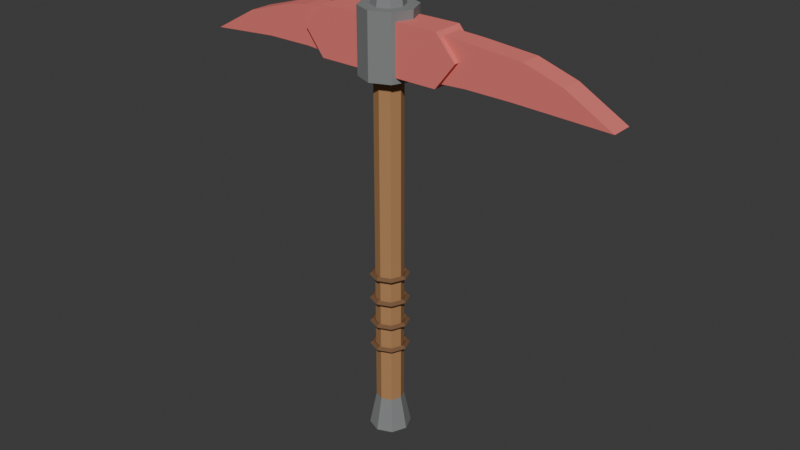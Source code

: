 # Source: t5_pickaxe.blend  (saved by Blender 5.1.30; exported with 4.5.12 LTS)
import bpy
from mathutils import Matrix  # noqa: F401  (used for matrix-valued properties, if any)

bpy.ops.wm.read_factory_settings(use_empty=True)
scene = bpy.context.scene
scene.name = 'Scene'

# ---- materials (node trees are filled in below, after node groups)
mat_t5_pickaxe_wood = bpy.data.materials.new('T5_Pickaxe_Wood')
mat_t5_pickaxe_wood.diffuse_color = (0.43, 0.22, 0.09, 1.0)
mat_t5_pickaxe_darkmetal = bpy.data.materials.new('T5_Pickaxe_DarkMetal')
mat_t5_pickaxe_darkmetal.diffuse_color = (0.22, 0.23, 0.23, 1.0)
mat_t5_pickaxe_leatherwrap = bpy.data.materials.new('T5_Pickaxe_LeatherWrap')
mat_t5_pickaxe_leatherwrap.diffuse_color = (0.18, 0.09, 0.04, 1.0)
mat_t5_pickaxe_hardened_head = bpy.data.materials.new('T5_Pickaxe_Hardened_Head')
mat_t5_pickaxe_hardened_head.diffuse_color = (0.78, 0.18, 0.16, 1.0)

# ---- material node trees
mat_t5_pickaxe_wood.use_nodes = True; mat_t5_pickaxe_wood.node_tree.nodes.clear()
_N = mat_t5_pickaxe_wood.node_tree.nodes; _L = mat_t5_pickaxe_wood.node_tree.links
n0 = _N.new('ShaderNodeBsdfPrincipled'); n0.name = 'Principled BSDF'; n0.location = (-200, 100)
n0.inputs[0].default_value = (0.43, 0.22, 0.09, 1.0)
n0.inputs[2].default_value = 0.88
n1 = _N.new('ShaderNodeOutputMaterial'); n1.name = 'Material Output'; n1.location = (200, 100)
_L.new(n0.outputs[0], n1.inputs[0])
n1.is_active_output = True
mat_t5_pickaxe_darkmetal.use_nodes = True; mat_t5_pickaxe_darkmetal.node_tree.nodes.clear()
_N = mat_t5_pickaxe_darkmetal.node_tree.nodes; _L = mat_t5_pickaxe_darkmetal.node_tree.links
n0 = _N.new('ShaderNodeBsdfPrincipled'); n0.name = 'Principled BSDF'; n0.location = (-200, 100)
n0.inputs[0].default_value = (0.22, 0.23, 0.23, 1.0)
n0.inputs[2].default_value = 0.88
n1 = _N.new('ShaderNodeOutputMaterial'); n1.name = 'Material Output'; n1.location = (200, 100)
_L.new(n0.outputs[0], n1.inputs[0])
n1.is_active_output = True
mat_t5_pickaxe_leatherwrap.use_nodes = True; mat_t5_pickaxe_leatherwrap.node_tree.nodes.clear()
_N = mat_t5_pickaxe_leatherwrap.node_tree.nodes; _L = mat_t5_pickaxe_leatherwrap.node_tree.links
n0 = _N.new('ShaderNodeBsdfPrincipled'); n0.name = 'Principled BSDF'; n0.location = (-200, 100)
n0.inputs[0].default_value = (0.18, 0.09, 0.04, 1.0)
n0.inputs[2].default_value = 0.88
n1 = _N.new('ShaderNodeOutputMaterial'); n1.name = 'Material Output'; n1.location = (200, 100)
_L.new(n0.outputs[0], n1.inputs[0])
n1.is_active_output = True
mat_t5_pickaxe_hardened_head.use_nodes = True; mat_t5_pickaxe_hardened_head.node_tree.nodes.clear()
_N = mat_t5_pickaxe_hardened_head.node_tree.nodes; _L = mat_t5_pickaxe_hardened_head.node_tree.links
n0 = _N.new('ShaderNodeBsdfPrincipled'); n0.name = 'Principled BSDF'; n0.location = (-200, 100)
n0.inputs[0].default_value = (0.78, 0.18, 0.16, 1.0)
n0.inputs[2].default_value = 0.88
n1 = _N.new('ShaderNodeOutputMaterial'); n1.name = 'Material Output'; n1.location = (200, 100)
_L.new(n0.outputs[0], n1.inputs[0])
n1.is_active_output = True

# ---- world
world_world = bpy.data.worlds.new('World'); scene.world = world_world
world_world.use_nodes = True; world_world.node_tree.nodes.clear()
_N = world_world.node_tree.nodes; _L = world_world.node_tree.links
n0 = _N.new('ShaderNodeOutputWorld'); n0.name = 'World Output'; n0.location = (200, 100)
n1 = _N.new('ShaderNodeBackground'); n1.name = 'Background'; n1.location = (-200, 100)
n1.inputs[0].default_value = (0.05088, 0.05088, 0.05088, 1.0)
_L.new(n1.outputs[0], n0.inputs[0])
n0.is_active_output = True
world_world.color = (0.05088, 0.05088, 0.05088)
world_world.sun_shadow_jitter_overblur = 0.0

# ---- meshes
me_woodhandle_mesh = bpy.data.meshes.new('WoodHandle_Mesh')
me_woodhandle_mesh.from_pydata([(0.0, 0.048, -0.67), (0.0, 0.048, 0.67), (0.03394, 0.03394, -0.67), (0.03394, 0.03394, 0.67), (0.048, 0.0, -0.67), (0.048, 0.0, 0.67), (0.03394, -0.03394, -0.67), (0.03394, -0.03394, 0.67), (0.0, -0.048, -0.67), (0.0, -0.048, 0.67), (-0.03394, -0.03394, -0.67), (-0.03394, -0.03394, 0.67), (-0.048, 0.0, -0.67), (-0.048, 0.0, 0.67), (-0.03394, 0.03394, -0.67), (-0.03394, 0.03394, 0.67)], [], [(0, 1, 3, 2), (2, 3, 5, 4), (4, 5, 7, 6), (6, 7, 9, 8), (8, 9, 11, 10), (10, 11, 13, 12), (3, 1, 15, 13, 11, 9, 7, 5), (12, 13, 15, 14), (14, 15, 1, 0), (0, 2, 4, 6, 8, 10, 12, 14)])
_uv = me_woodhandle_mesh.uv_layers.new(name='UVMap')
_uv.uv.foreach_set('vector', [1.0, 0.5, 1.0, 1.0, 0.875, 1.0, 0.875, 0.5, 0.875, 0.5, 0.875, 1.0, 0.75, 1.0, 0.75, 0.5, 0.75, 0.5, 0.75, 1.0, 0.625, 1.0, 0.625, 0.5, 0.625, 0.5, 0.625, 1.0, 0.5, 1.0, 0.5, 0.5, 0.5, 0.5, 0.5, 1.0, 0.375, 1.0, 0.375, 0.5, 0.375, 0.5, 0.375, 1.0, 0.25, 1.0, 0.25, 0.5, 0.4197, 0.4197, 0.25, 0.49, 0.08029, 0.4197, 0.01, 0.25, 0.08029, 0.08029, 0.25, 0.01, 0.4197, 0.08029, 0.49, 0.25, 0.25, 0.5, 0.25, 1.0, 0.125, 1.0, 0.125, 0.5, 0.125, 0.5, 0.125, 1.0, 0.0, 1.0, 0.0, 0.5, 0.75, 0.49, 0.9197, 0.4197, 0.99, 0.25, 0.9197, 0.08029, 0.75, 0.01, 0.5803, 0.08029, 0.51, 0.25, 0.5803, 0.4197])
me_woodhandle_mesh.materials.append(mat_t5_pickaxe_wood)
me_woodhandle_mesh.update()
me_headsocket_mesh = bpy.data.meshes.new('HeadSocket_Mesh')
me_headsocket_mesh.from_pydata([(0.0, 0.095, -0.11), (0.0, 0.095, 0.11), (0.06718, 0.06718, -0.11), (0.06718, 0.06718, 0.11), (0.095, 0.0, -0.11), (0.095, 0.0, 0.11), (0.06718, -0.06718, -0.11), (0.06718, -0.06718, 0.11), (0.0, -0.095, -0.11), (0.0, -0.095, 0.11), (-0.06718, -0.06718, -0.11), (-0.06718, -0.06718, 0.11), (-0.095, 0.0, -0.11), (-0.095, 0.0, 0.11), (-0.06718, 0.06718, -0.11), (-0.06718, 0.06718, 0.11)], [], [(0, 1, 3, 2), (2, 3, 5, 4), (4, 5, 7, 6), (6, 7, 9, 8), (8, 9, 11, 10), (10, 11, 13, 12), (3, 1, 15, 13, 11, 9, 7, 5), (12, 13, 15, 14), (14, 15, 1, 0), (0, 2, 4, 6, 8, 10, 12, 14)])
_uv = me_headsocket_mesh.uv_layers.new(name='UVMap')
_uv.uv.foreach_set('vector', [1.0, 0.5, 1.0, 1.0, 0.875, 1.0, 0.875, 0.5, 0.875, 0.5, 0.875, 1.0, 0.75, 1.0, 0.75, 0.5, 0.75, 0.5, 0.75, 1.0, 0.625, 1.0, 0.625, 0.5, 0.625, 0.5, 0.625, 1.0, 0.5, 1.0, 0.5, 0.5, 0.5, 0.5, 0.5, 1.0, 0.375, 1.0, 0.375, 0.5, 0.375, 0.5, 0.375, 1.0, 0.25, 1.0, 0.25, 0.5, 0.4197, 0.4197, 0.25, 0.49, 0.08029, 0.4197, 0.01, 0.25, 0.08029, 0.08029, 0.25, 0.01, 0.4197, 0.08029, 0.49, 0.25, 0.25, 0.5, 0.25, 1.0, 0.125, 1.0, 0.125, 0.5, 0.125, 0.5, 0.125, 1.0, 0.0, 1.0, 0.0, 0.5, 0.75, 0.49, 0.9197, 0.4197, 0.99, 0.25, 0.9197, 0.08029, 0.75, 0.01, 0.5803, 0.08029, 0.51, 0.25, 0.5803, 0.4197])
me_headsocket_mesh.materials.append(mat_t5_pickaxe_darkmetal)
me_headsocket_mesh.update()
me_bottompommel_mesh = bpy.data.meshes.new('BottomPommel_Mesh')
me_bottompommel_mesh.from_pydata([(0.0, 0.072, -0.06), (0.0, 0.048, 0.06), (0.05091, 0.05091, -0.06), (0.03394, 0.03394, 0.06), (0.072, 0.0, -0.06), (0.048, 0.0, 0.06), (0.05091, -0.05091, -0.06), (0.03394, -0.03394, 0.06), (0.0, -0.072, -0.06), (0.0, -0.048, 0.06), (-0.05091, -0.05091, -0.06), (-0.03394, -0.03394, 0.06), (-0.072, 0.0, -0.06), (-0.048, 0.0, 0.06), (-0.05091, 0.05091, -0.06), (-0.03394, 0.03394, 0.06)], [], [(0, 1, 3, 2), (2, 3, 5, 4), (4, 5, 7, 6), (6, 7, 9, 8), (8, 9, 11, 10), (10, 11, 13, 12), (3, 1, 15, 13, 11, 9, 7, 5), (12, 13, 15, 14), (14, 15, 1, 0), (0, 2, 4, 6, 8, 10, 12, 14)])
_uv = me_bottompommel_mesh.uv_layers.new(name='UVMap')
_uv.uv.foreach_set('vector', [1.0, 0.5, 1.0, 1.0, 0.875, 1.0, 0.875, 0.5, 0.875, 0.5, 0.875, 1.0, 0.75, 1.0, 0.75, 0.5, 0.75, 0.5, 0.75, 1.0, 0.625, 1.0, 0.625, 0.5, 0.625, 0.5, 0.625, 1.0, 0.5, 1.0, 0.5, 0.5, 0.5, 0.5, 0.5, 1.0, 0.375, 1.0, 0.375, 0.5, 0.375, 0.5, 0.375, 1.0, 0.25, 1.0, 0.25, 0.5, 0.4197, 0.4197, 0.25, 0.49, 0.08029, 0.4197, 0.01, 0.25, 0.08029, 0.08029, 0.25, 0.01, 0.4197, 0.08029, 0.49, 0.25, 0.25, 0.5, 0.25, 1.0, 0.125, 1.0, 0.125, 0.5, 0.125, 0.5, 0.125, 1.0, 0.0, 1.0, 0.0, 0.5, 0.75, 0.49, 0.9197, 0.4197, 0.99, 0.25, 0.9197, 0.08029, 0.75, 0.01, 0.5803, 0.08029, 0.51, 0.25, 0.5803, 0.4197])
me_bottompommel_mesh.materials.append(mat_t5_pickaxe_darkmetal)
me_bottompommel_mesh.update()
me_topcap_mesh = bpy.data.meshes.new('TopCap_Mesh')
me_topcap_mesh.from_pydata([(0.0, 0.058, -0.045), (0.0, 0.045, 0.045), (0.04101, 0.04101, -0.045), (0.03182, 0.03182, 0.045), (0.058, 0.0, -0.045), (0.045, 0.0, 0.045), (0.04101, -0.04101, -0.045), (0.03182, -0.03182, 0.045), (0.0, -0.058, -0.045), (0.0, -0.045, 0.045), (-0.04101, -0.04101, -0.045), (-0.03182, -0.03182, 0.045), (-0.058, 0.0, -0.045), (-0.045, 0.0, 0.045), (-0.04101, 0.04101, -0.045), (-0.03182, 0.03182, 0.045)], [], [(0, 1, 3, 2), (2, 3, 5, 4), (4, 5, 7, 6), (6, 7, 9, 8), (8, 9, 11, 10), (10, 11, 13, 12), (3, 1, 15, 13, 11, 9, 7, 5), (12, 13, 15, 14), (14, 15, 1, 0), (0, 2, 4, 6, 8, 10, 12, 14)])
_uv = me_topcap_mesh.uv_layers.new(name='UVMap')
_uv.uv.foreach_set('vector', [1.0, 0.5, 1.0, 1.0, 0.875, 1.0, 0.875, 0.5, 0.875, 0.5, 0.875, 1.0, 0.75, 1.0, 0.75, 0.5, 0.75, 0.5, 0.75, 1.0, 0.625, 1.0, 0.625, 0.5, 0.625, 0.5, 0.625, 1.0, 0.5, 1.0, 0.5, 0.5, 0.5, 0.5, 0.5, 1.0, 0.375, 1.0, 0.375, 0.5, 0.375, 0.5, 0.375, 1.0, 0.25, 1.0, 0.25, 0.5, 0.4197, 0.4197, 0.25, 0.49, 0.08029, 0.4197, 0.01, 0.25, 0.08029, 0.08029, 0.25, 0.01, 0.4197, 0.08029, 0.49, 0.25, 0.25, 0.5, 0.25, 1.0, 0.125, 1.0, 0.125, 0.5, 0.125, 0.5, 0.125, 1.0, 0.0, 1.0, 0.0, 0.5, 0.75, 0.49, 0.9197, 0.4197, 0.99, 0.25, 0.9197, 0.08029, 0.75, 0.01, 0.5803, 0.08029, 0.51, 0.25, 0.5803, 0.4197])
me_topcap_mesh.materials.append(mat_t5_pickaxe_darkmetal)
me_topcap_mesh.update()
me_leatherwrap1_mesh = bpy.data.meshes.new('LeatherWrap1_Mesh')
me_leatherwrap1_mesh.from_pydata([(0.068, 0.0, 0.0), (0.058, 0.0, 0.01), (0.048, 0.0, 1.225e-18), (0.058, 0.0, -0.01), (0.04808, 0.04808, 0.0), (0.04101, 0.04101, 0.01), (0.03394, 0.03394, 1.225e-18), (0.04101, 0.04101, -0.01), (5.134e-09, 0.068, 0.0), (4.379e-09, 0.058, 0.01), (3.624e-09, 0.048, 1.225e-18), (4.379e-09, 0.058, -0.01), (-0.04808, 0.04808, 0.0), (-0.04101, 0.04101, 0.01), (-0.03394, 0.03394, 1.225e-18), (-0.04101, 0.04101, -0.01), (-0.068, 5.945e-09, 0.0), (-0.058, 5.071e-09, 0.01), (-0.048, 4.196e-09, 1.225e-18), (-0.058, 5.071e-09, -0.01), (-0.04808, -0.04808, 0.0), (-0.04101, -0.04101, 0.01), (-0.03394, -0.03394, 1.225e-18), (-0.04101, -0.04101, -0.01), (5.134e-09, -0.068, 0.0), (4.379e-09, -0.058, 0.01), (3.624e-09, -0.048, 1.225e-18), (4.379e-09, -0.058, -0.01), (0.04808, -0.04808, 0.0), (0.04101, -0.04101, 0.01), (0.03394, -0.03394, 1.225e-18), (0.04101, -0.04101, -0.01)], [], [(0, 4, 5, 1), (1, 5, 6, 2), (2, 6, 7, 3), (3, 7, 4, 0), (4, 8, 9, 5), (5, 9, 10, 6), (6, 10, 11, 7), (7, 11, 8, 4), (8, 12, 13, 9), (9, 13, 14, 10), (10, 14, 15, 11), (11, 15, 12, 8), (12, 16, 17, 13), (13, 17, 18, 14), (14, 18, 19, 15), (15, 19, 16, 12), (16, 20, 21, 17), (17, 21, 22, 18), (18, 22, 23, 19), (19, 23, 20, 16), (20, 24, 25, 21), (21, 25, 26, 22), (22, 26, 27, 23), (23, 27, 24, 20), (24, 28, 29, 25), (25, 29, 30, 26), (26, 30, 31, 27), (27, 31, 28, 24), (28, 0, 1, 29), (29, 1, 2, 30), (30, 2, 3, 31), (31, 3, 0, 28)])
_uv = me_leatherwrap1_mesh.uv_layers.new(name='UVMap')
_uv.uv.foreach_set('vector', [0.5, 0.5, 0.625, 0.5, 0.625, 0.75, 0.5, 0.75, 0.5, 0.75, 0.625, 0.75, 0.625, 1.0, 0.5, 1.0, 0.5, 0.0, 0.625, 0.0, 0.625, 0.25, 0.5, 0.25, 0.5, 0.25, 0.625, 0.25, 0.625, 0.5, 0.5, 0.5, 0.625, 0.5, 0.75, 0.5, 0.75, 0.75, 0.625, 0.75, 0.625, 0.75, 0.75, 0.75, 0.75, 1.0, 0.625, 1.0, 0.625, 0.0, 0.75, 0.0, 0.75, 0.25, 0.625, 0.25, 0.625, 0.25, 0.75, 0.25, 0.75, 0.5, 0.625, 0.5, 0.75, 0.5, 0.875, 0.5, 0.875, 0.75, 0.75, 0.75, 0.75, 0.75, 0.875, 0.75, 0.875, 1.0, 0.75, 1.0, 0.75, 0.0, 0.875, 0.0, 0.875, 0.25, 0.75, 0.25, 0.75, 0.25, 0.875, 0.25, 0.875, 0.5, 0.75, 0.5, 0.875, 0.5, 1.0, 0.5, 1.0, 0.75, 0.875, 0.75, 0.875, 0.75, 1.0, 0.75, 1.0, 1.0, 0.875, 1.0, 0.875, 0.0, 1.0, 0.0, 1.0, 0.25, 0.875, 0.25, 0.875, 0.25, 1.0, 0.25, 1.0, 0.5, 0.875, 0.5, 0.0, 0.5, 0.125, 0.5, 0.125, 0.75, 0.0, 0.75, 0.0, 0.75, 0.125, 0.75, 0.125, 1.0, 0.0, 1.0, 0.0, 0.0, 0.125, 0.0, 0.125, 0.25, 0.0, 0.25, 0.0, 0.25, 0.125, 0.25, 0.125, 0.5, 0.0, 0.5, 0.125, 0.5, 0.25, 0.5, 0.25, 0.75, 0.125, 0.75, 0.125, 0.75, 0.25, 0.75, 0.25, 1.0, 0.125, 1.0, 0.125, 0.0, 0.25, 0.0, 0.25, 0.25, 0.125, 0.25, 0.125, 0.25, 0.25, 0.25, 0.25, 0.5, 0.125, 0.5, 0.25, 0.5, 0.375, 0.5, 0.375, 0.75, 0.25, 0.75, 0.25, 0.75, 0.375, 0.75, 0.375, 1.0, 0.25, 1.0, 0.25, 0.0, 0.375, 0.0, 0.375, 0.25, 0.25, 0.25, 0.25, 0.25, 0.375, 0.25, 0.375, 0.5, 0.25, 0.5, 0.375, 0.5, 0.5, 0.5, 0.5, 0.75, 0.375, 0.75, 0.375, 0.75, 0.5, 0.75, 0.5, 1.0, 0.375, 1.0, 0.375, 0.0, 0.5, 0.0, 0.5, 0.25, 0.375, 0.25, 0.375, 0.25, 0.5, 0.25, 0.5, 0.5, 0.375, 0.5])
me_leatherwrap1_mesh.materials.append(mat_t5_pickaxe_leatherwrap)
me_leatherwrap1_mesh.update()
me_leatherwrap2_mesh = bpy.data.meshes.new('LeatherWrap2_Mesh')
me_leatherwrap2_mesh.from_pydata([(0.068, 0.0, 0.0), (0.058, 0.0, 0.01), (0.048, 0.0, 1.225e-18), (0.058, 0.0, -0.01), (0.04808, 0.04808, 0.0), (0.04101, 0.04101, 0.01), (0.03394, 0.03394, 1.225e-18), (0.04101, 0.04101, -0.01), (5.134e-09, 0.068, 0.0), (4.379e-09, 0.058, 0.01), (3.624e-09, 0.048, 1.225e-18), (4.379e-09, 0.058, -0.01), (-0.04808, 0.04808, 0.0), (-0.04101, 0.04101, 0.01), (-0.03394, 0.03394, 1.225e-18), (-0.04101, 0.04101, -0.01), (-0.068, 5.945e-09, 0.0), (-0.058, 5.071e-09, 0.01), (-0.048, 4.196e-09, 1.225e-18), (-0.058, 5.071e-09, -0.01), (-0.04808, -0.04808, 0.0), (-0.04101, -0.04101, 0.01), (-0.03394, -0.03394, 1.225e-18), (-0.04101, -0.04101, -0.01), (5.134e-09, -0.068, 0.0), (4.379e-09, -0.058, 0.01), (3.624e-09, -0.048, 1.225e-18), (4.379e-09, -0.058, -0.01), (0.04808, -0.04808, 0.0), (0.04101, -0.04101, 0.01), (0.03394, -0.03394, 1.225e-18), (0.04101, -0.04101, -0.01)], [], [(0, 4, 5, 1), (1, 5, 6, 2), (2, 6, 7, 3), (3, 7, 4, 0), (4, 8, 9, 5), (5, 9, 10, 6), (6, 10, 11, 7), (7, 11, 8, 4), (8, 12, 13, 9), (9, 13, 14, 10), (10, 14, 15, 11), (11, 15, 12, 8), (12, 16, 17, 13), (13, 17, 18, 14), (14, 18, 19, 15), (15, 19, 16, 12), (16, 20, 21, 17), (17, 21, 22, 18), (18, 22, 23, 19), (19, 23, 20, 16), (20, 24, 25, 21), (21, 25, 26, 22), (22, 26, 27, 23), (23, 27, 24, 20), (24, 28, 29, 25), (25, 29, 30, 26), (26, 30, 31, 27), (27, 31, 28, 24), (28, 0, 1, 29), (29, 1, 2, 30), (30, 2, 3, 31), (31, 3, 0, 28)])
_uv = me_leatherwrap2_mesh.uv_layers.new(name='UVMap')
_uv.uv.foreach_set('vector', [0.5, 0.5, 0.625, 0.5, 0.625, 0.75, 0.5, 0.75, 0.5, 0.75, 0.625, 0.75, 0.625, 1.0, 0.5, 1.0, 0.5, 0.0, 0.625, 0.0, 0.625, 0.25, 0.5, 0.25, 0.5, 0.25, 0.625, 0.25, 0.625, 0.5, 0.5, 0.5, 0.625, 0.5, 0.75, 0.5, 0.75, 0.75, 0.625, 0.75, 0.625, 0.75, 0.75, 0.75, 0.75, 1.0, 0.625, 1.0, 0.625, 0.0, 0.75, 0.0, 0.75, 0.25, 0.625, 0.25, 0.625, 0.25, 0.75, 0.25, 0.75, 0.5, 0.625, 0.5, 0.75, 0.5, 0.875, 0.5, 0.875, 0.75, 0.75, 0.75, 0.75, 0.75, 0.875, 0.75, 0.875, 1.0, 0.75, 1.0, 0.75, 0.0, 0.875, 0.0, 0.875, 0.25, 0.75, 0.25, 0.75, 0.25, 0.875, 0.25, 0.875, 0.5, 0.75, 0.5, 0.875, 0.5, 1.0, 0.5, 1.0, 0.75, 0.875, 0.75, 0.875, 0.75, 1.0, 0.75, 1.0, 1.0, 0.875, 1.0, 0.875, 0.0, 1.0, 0.0, 1.0, 0.25, 0.875, 0.25, 0.875, 0.25, 1.0, 0.25, 1.0, 0.5, 0.875, 0.5, 0.0, 0.5, 0.125, 0.5, 0.125, 0.75, 0.0, 0.75, 0.0, 0.75, 0.125, 0.75, 0.125, 1.0, 0.0, 1.0, 0.0, 0.0, 0.125, 0.0, 0.125, 0.25, 0.0, 0.25, 0.0, 0.25, 0.125, 0.25, 0.125, 0.5, 0.0, 0.5, 0.125, 0.5, 0.25, 0.5, 0.25, 0.75, 0.125, 0.75, 0.125, 0.75, 0.25, 0.75, 0.25, 1.0, 0.125, 1.0, 0.125, 0.0, 0.25, 0.0, 0.25, 0.25, 0.125, 0.25, 0.125, 0.25, 0.25, 0.25, 0.25, 0.5, 0.125, 0.5, 0.25, 0.5, 0.375, 0.5, 0.375, 0.75, 0.25, 0.75, 0.25, 0.75, 0.375, 0.75, 0.375, 1.0, 0.25, 1.0, 0.25, 0.0, 0.375, 0.0, 0.375, 0.25, 0.25, 0.25, 0.25, 0.25, 0.375, 0.25, 0.375, 0.5, 0.25, 0.5, 0.375, 0.5, 0.5, 0.5, 0.5, 0.75, 0.375, 0.75, 0.375, 0.75, 0.5, 0.75, 0.5, 1.0, 0.375, 1.0, 0.375, 0.0, 0.5, 0.0, 0.5, 0.25, 0.375, 0.25, 0.375, 0.25, 0.5, 0.25, 0.5, 0.5, 0.375, 0.5])
me_leatherwrap2_mesh.materials.append(mat_t5_pickaxe_leatherwrap)
me_leatherwrap2_mesh.update()
me_leatherwrap3_mesh = bpy.data.meshes.new('LeatherWrap3_Mesh')
me_leatherwrap3_mesh.from_pydata([(0.068, 0.0, 0.0), (0.058, 0.0, 0.01), (0.048, 0.0, 1.225e-18), (0.058, 0.0, -0.01), (0.04808, 0.04808, 0.0), (0.04101, 0.04101, 0.01), (0.03394, 0.03394, 1.225e-18), (0.04101, 0.04101, -0.01), (5.134e-09, 0.068, 0.0), (4.379e-09, 0.058, 0.01), (3.624e-09, 0.048, 1.225e-18), (4.379e-09, 0.058, -0.01), (-0.04808, 0.04808, 0.0), (-0.04101, 0.04101, 0.01), (-0.03394, 0.03394, 1.225e-18), (-0.04101, 0.04101, -0.01), (-0.068, 5.945e-09, 0.0), (-0.058, 5.071e-09, 0.01), (-0.048, 4.196e-09, 1.225e-18), (-0.058, 5.071e-09, -0.01), (-0.04808, -0.04808, 0.0), (-0.04101, -0.04101, 0.01), (-0.03394, -0.03394, 1.225e-18), (-0.04101, -0.04101, -0.01), (5.134e-09, -0.068, 0.0), (4.379e-09, -0.058, 0.01), (3.624e-09, -0.048, 1.225e-18), (4.379e-09, -0.058, -0.01), (0.04808, -0.04808, 0.0), (0.04101, -0.04101, 0.01), (0.03394, -0.03394, 1.225e-18), (0.04101, -0.04101, -0.01)], [], [(0, 4, 5, 1), (1, 5, 6, 2), (2, 6, 7, 3), (3, 7, 4, 0), (4, 8, 9, 5), (5, 9, 10, 6), (6, 10, 11, 7), (7, 11, 8, 4), (8, 12, 13, 9), (9, 13, 14, 10), (10, 14, 15, 11), (11, 15, 12, 8), (12, 16, 17, 13), (13, 17, 18, 14), (14, 18, 19, 15), (15, 19, 16, 12), (16, 20, 21, 17), (17, 21, 22, 18), (18, 22, 23, 19), (19, 23, 20, 16), (20, 24, 25, 21), (21, 25, 26, 22), (22, 26, 27, 23), (23, 27, 24, 20), (24, 28, 29, 25), (25, 29, 30, 26), (26, 30, 31, 27), (27, 31, 28, 24), (28, 0, 1, 29), (29, 1, 2, 30), (30, 2, 3, 31), (31, 3, 0, 28)])
_uv = me_leatherwrap3_mesh.uv_layers.new(name='UVMap')
_uv.uv.foreach_set('vector', [0.5, 0.5, 0.625, 0.5, 0.625, 0.75, 0.5, 0.75, 0.5, 0.75, 0.625, 0.75, 0.625, 1.0, 0.5, 1.0, 0.5, 0.0, 0.625, 0.0, 0.625, 0.25, 0.5, 0.25, 0.5, 0.25, 0.625, 0.25, 0.625, 0.5, 0.5, 0.5, 0.625, 0.5, 0.75, 0.5, 0.75, 0.75, 0.625, 0.75, 0.625, 0.75, 0.75, 0.75, 0.75, 1.0, 0.625, 1.0, 0.625, 0.0, 0.75, 0.0, 0.75, 0.25, 0.625, 0.25, 0.625, 0.25, 0.75, 0.25, 0.75, 0.5, 0.625, 0.5, 0.75, 0.5, 0.875, 0.5, 0.875, 0.75, 0.75, 0.75, 0.75, 0.75, 0.875, 0.75, 0.875, 1.0, 0.75, 1.0, 0.75, 0.0, 0.875, 0.0, 0.875, 0.25, 0.75, 0.25, 0.75, 0.25, 0.875, 0.25, 0.875, 0.5, 0.75, 0.5, 0.875, 0.5, 1.0, 0.5, 1.0, 0.75, 0.875, 0.75, 0.875, 0.75, 1.0, 0.75, 1.0, 1.0, 0.875, 1.0, 0.875, 0.0, 1.0, 0.0, 1.0, 0.25, 0.875, 0.25, 0.875, 0.25, 1.0, 0.25, 1.0, 0.5, 0.875, 0.5, 0.0, 0.5, 0.125, 0.5, 0.125, 0.75, 0.0, 0.75, 0.0, 0.75, 0.125, 0.75, 0.125, 1.0, 0.0, 1.0, 0.0, 0.0, 0.125, 0.0, 0.125, 0.25, 0.0, 0.25, 0.0, 0.25, 0.125, 0.25, 0.125, 0.5, 0.0, 0.5, 0.125, 0.5, 0.25, 0.5, 0.25, 0.75, 0.125, 0.75, 0.125, 0.75, 0.25, 0.75, 0.25, 1.0, 0.125, 1.0, 0.125, 0.0, 0.25, 0.0, 0.25, 0.25, 0.125, 0.25, 0.125, 0.25, 0.25, 0.25, 0.25, 0.5, 0.125, 0.5, 0.25, 0.5, 0.375, 0.5, 0.375, 0.75, 0.25, 0.75, 0.25, 0.75, 0.375, 0.75, 0.375, 1.0, 0.25, 1.0, 0.25, 0.0, 0.375, 0.0, 0.375, 0.25, 0.25, 0.25, 0.25, 0.25, 0.375, 0.25, 0.375, 0.5, 0.25, 0.5, 0.375, 0.5, 0.5, 0.5, 0.5, 0.75, 0.375, 0.75, 0.375, 0.75, 0.5, 0.75, 0.5, 1.0, 0.375, 1.0, 0.375, 0.0, 0.5, 0.0, 0.5, 0.25, 0.375, 0.25, 0.375, 0.25, 0.5, 0.25, 0.5, 0.5, 0.375, 0.5])
me_leatherwrap3_mesh.materials.append(mat_t5_pickaxe_leatherwrap)
me_leatherwrap3_mesh.update()
me_leatherwrap4_mesh = bpy.data.meshes.new('LeatherWrap4_Mesh')
me_leatherwrap4_mesh.from_pydata([(0.068, 0.0, 0.0), (0.058, 0.0, 0.01), (0.048, 0.0, 1.225e-18), (0.058, 0.0, -0.01), (0.04808, 0.04808, 0.0), (0.04101, 0.04101, 0.01), (0.03394, 0.03394, 1.225e-18), (0.04101, 0.04101, -0.01), (5.134e-09, 0.068, 0.0), (4.379e-09, 0.058, 0.01), (3.624e-09, 0.048, 1.225e-18), (4.379e-09, 0.058, -0.01), (-0.04808, 0.04808, 0.0), (-0.04101, 0.04101, 0.01), (-0.03394, 0.03394, 1.225e-18), (-0.04101, 0.04101, -0.01), (-0.068, 5.945e-09, 0.0), (-0.058, 5.071e-09, 0.01), (-0.048, 4.196e-09, 1.225e-18), (-0.058, 5.071e-09, -0.01), (-0.04808, -0.04808, 0.0), (-0.04101, -0.04101, 0.01), (-0.03394, -0.03394, 1.225e-18), (-0.04101, -0.04101, -0.01), (5.134e-09, -0.068, 0.0), (4.379e-09, -0.058, 0.01), (3.624e-09, -0.048, 1.225e-18), (4.379e-09, -0.058, -0.01), (0.04808, -0.04808, 0.0), (0.04101, -0.04101, 0.01), (0.03394, -0.03394, 1.225e-18), (0.04101, -0.04101, -0.01)], [], [(0, 4, 5, 1), (1, 5, 6, 2), (2, 6, 7, 3), (3, 7, 4, 0), (4, 8, 9, 5), (5, 9, 10, 6), (6, 10, 11, 7), (7, 11, 8, 4), (8, 12, 13, 9), (9, 13, 14, 10), (10, 14, 15, 11), (11, 15, 12, 8), (12, 16, 17, 13), (13, 17, 18, 14), (14, 18, 19, 15), (15, 19, 16, 12), (16, 20, 21, 17), (17, 21, 22, 18), (18, 22, 23, 19), (19, 23, 20, 16), (20, 24, 25, 21), (21, 25, 26, 22), (22, 26, 27, 23), (23, 27, 24, 20), (24, 28, 29, 25), (25, 29, 30, 26), (26, 30, 31, 27), (27, 31, 28, 24), (28, 0, 1, 29), (29, 1, 2, 30), (30, 2, 3, 31), (31, 3, 0, 28)])
_uv = me_leatherwrap4_mesh.uv_layers.new(name='UVMap')
_uv.uv.foreach_set('vector', [0.5, 0.5, 0.625, 0.5, 0.625, 0.75, 0.5, 0.75, 0.5, 0.75, 0.625, 0.75, 0.625, 1.0, 0.5, 1.0, 0.5, 0.0, 0.625, 0.0, 0.625, 0.25, 0.5, 0.25, 0.5, 0.25, 0.625, 0.25, 0.625, 0.5, 0.5, 0.5, 0.625, 0.5, 0.75, 0.5, 0.75, 0.75, 0.625, 0.75, 0.625, 0.75, 0.75, 0.75, 0.75, 1.0, 0.625, 1.0, 0.625, 0.0, 0.75, 0.0, 0.75, 0.25, 0.625, 0.25, 0.625, 0.25, 0.75, 0.25, 0.75, 0.5, 0.625, 0.5, 0.75, 0.5, 0.875, 0.5, 0.875, 0.75, 0.75, 0.75, 0.75, 0.75, 0.875, 0.75, 0.875, 1.0, 0.75, 1.0, 0.75, 0.0, 0.875, 0.0, 0.875, 0.25, 0.75, 0.25, 0.75, 0.25, 0.875, 0.25, 0.875, 0.5, 0.75, 0.5, 0.875, 0.5, 1.0, 0.5, 1.0, 0.75, 0.875, 0.75, 0.875, 0.75, 1.0, 0.75, 1.0, 1.0, 0.875, 1.0, 0.875, 0.0, 1.0, 0.0, 1.0, 0.25, 0.875, 0.25, 0.875, 0.25, 1.0, 0.25, 1.0, 0.5, 0.875, 0.5, 0.0, 0.5, 0.125, 0.5, 0.125, 0.75, 0.0, 0.75, 0.0, 0.75, 0.125, 0.75, 0.125, 1.0, 0.0, 1.0, 0.0, 0.0, 0.125, 0.0, 0.125, 0.25, 0.0, 0.25, 0.0, 0.25, 0.125, 0.25, 0.125, 0.5, 0.0, 0.5, 0.125, 0.5, 0.25, 0.5, 0.25, 0.75, 0.125, 0.75, 0.125, 0.75, 0.25, 0.75, 0.25, 1.0, 0.125, 1.0, 0.125, 0.0, 0.25, 0.0, 0.25, 0.25, 0.125, 0.25, 0.125, 0.25, 0.25, 0.25, 0.25, 0.5, 0.125, 0.5, 0.25, 0.5, 0.375, 0.5, 0.375, 0.75, 0.25, 0.75, 0.25, 0.75, 0.375, 0.75, 0.375, 1.0, 0.25, 1.0, 0.25, 0.0, 0.375, 0.0, 0.375, 0.25, 0.25, 0.25, 0.25, 0.25, 0.375, 0.25, 0.375, 0.5, 0.25, 0.5, 0.375, 0.5, 0.5, 0.5, 0.5, 0.75, 0.375, 0.75, 0.375, 0.75, 0.5, 0.75, 0.5, 1.0, 0.375, 1.0, 0.375, 0.0, 0.5, 0.0, 0.5, 0.25, 0.375, 0.25, 0.375, 0.25, 0.5, 0.25, 0.5, 0.5, 0.375, 0.5])
me_leatherwrap4_mesh.materials.append(mat_t5_pickaxe_leatherwrap)
me_leatherwrap4_mesh.update()
me_headcollar1_mesh = bpy.data.meshes.new('HeadCollar1_Mesh')
me_headcollar1_mesh.from_pydata([(0.09, 0.0, 0.0), (0.078, 0.0, 0.012), (0.066, 0.0, 1.47e-18), (0.078, 0.0, -0.012), (0.06364, 0.06364, 0.0), (0.05515, 0.05515, 0.012), (0.04667, 0.04667, 1.47e-18), (0.05515, 0.05515, -0.012), (6.795e-09, 0.09, 0.0), (5.889e-09, 0.078, 0.012), (4.983e-09, 0.066, 1.47e-18), (5.889e-09, 0.078, -0.012), (-0.06364, 0.06364, 0.0), (-0.05515, 0.05515, 0.012), (-0.04667, 0.04667, 1.47e-18), (-0.05515, 0.05515, -0.012), (-0.09, 7.868e-09, 0.0), (-0.078, 6.819e-09, 0.012), (-0.066, 5.77e-09, 1.47e-18), (-0.078, 6.819e-09, -0.012), (-0.06364, -0.06364, 0.0), (-0.05515, -0.05515, 0.012), (-0.04667, -0.04667, 1.47e-18), (-0.05515, -0.05515, -0.012), (6.795e-09, -0.09, 0.0), (5.889e-09, -0.078, 0.012), (4.983e-09, -0.066, 1.47e-18), (5.889e-09, -0.078, -0.012), (0.06364, -0.06364, 0.0), (0.05515, -0.05515, 0.012), (0.04667, -0.04667, 1.47e-18), (0.05515, -0.05515, -0.012)], [], [(0, 4, 5, 1), (1, 5, 6, 2), (2, 6, 7, 3), (3, 7, 4, 0), (4, 8, 9, 5), (5, 9, 10, 6), (6, 10, 11, 7), (7, 11, 8, 4), (8, 12, 13, 9), (9, 13, 14, 10), (10, 14, 15, 11), (11, 15, 12, 8), (12, 16, 17, 13), (13, 17, 18, 14), (14, 18, 19, 15), (15, 19, 16, 12), (16, 20, 21, 17), (17, 21, 22, 18), (18, 22, 23, 19), (19, 23, 20, 16), (20, 24, 25, 21), (21, 25, 26, 22), (22, 26, 27, 23), (23, 27, 24, 20), (24, 28, 29, 25), (25, 29, 30, 26), (26, 30, 31, 27), (27, 31, 28, 24), (28, 0, 1, 29), (29, 1, 2, 30), (30, 2, 3, 31), (31, 3, 0, 28)])
_uv = me_headcollar1_mesh.uv_layers.new(name='UVMap')
_uv.uv.foreach_set('vector', [0.5, 0.5, 0.625, 0.5, 0.625, 0.75, 0.5, 0.75, 0.5, 0.75, 0.625, 0.75, 0.625, 1.0, 0.5, 1.0, 0.5, 0.0, 0.625, 0.0, 0.625, 0.25, 0.5, 0.25, 0.5, 0.25, 0.625, 0.25, 0.625, 0.5, 0.5, 0.5, 0.625, 0.5, 0.75, 0.5, 0.75, 0.75, 0.625, 0.75, 0.625, 0.75, 0.75, 0.75, 0.75, 1.0, 0.625, 1.0, 0.625, 0.0, 0.75, 0.0, 0.75, 0.25, 0.625, 0.25, 0.625, 0.25, 0.75, 0.25, 0.75, 0.5, 0.625, 0.5, 0.75, 0.5, 0.875, 0.5, 0.875, 0.75, 0.75, 0.75, 0.75, 0.75, 0.875, 0.75, 0.875, 1.0, 0.75, 1.0, 0.75, 0.0, 0.875, 0.0, 0.875, 0.25, 0.75, 0.25, 0.75, 0.25, 0.875, 0.25, 0.875, 0.5, 0.75, 0.5, 0.875, 0.5, 1.0, 0.5, 1.0, 0.75, 0.875, 0.75, 0.875, 0.75, 1.0, 0.75, 1.0, 1.0, 0.875, 1.0, 0.875, 0.0, 1.0, 0.0, 1.0, 0.25, 0.875, 0.25, 0.875, 0.25, 1.0, 0.25, 1.0, 0.5, 0.875, 0.5, 0.0, 0.5, 0.125, 0.5, 0.125, 0.75, 0.0, 0.75, 0.0, 0.75, 0.125, 0.75, 0.125, 1.0, 0.0, 1.0, 0.0, 0.0, 0.125, 0.0, 0.125, 0.25, 0.0, 0.25, 0.0, 0.25, 0.125, 0.25, 0.125, 0.5, 0.0, 0.5, 0.125, 0.5, 0.25, 0.5, 0.25, 0.75, 0.125, 0.75, 0.125, 0.75, 0.25, 0.75, 0.25, 1.0, 0.125, 1.0, 0.125, 0.0, 0.25, 0.0, 0.25, 0.25, 0.125, 0.25, 0.125, 0.25, 0.25, 0.25, 0.25, 0.5, 0.125, 0.5, 0.25, 0.5, 0.375, 0.5, 0.375, 0.75, 0.25, 0.75, 0.25, 0.75, 0.375, 0.75, 0.375, 1.0, 0.25, 1.0, 0.25, 0.0, 0.375, 0.0, 0.375, 0.25, 0.25, 0.25, 0.25, 0.25, 0.375, 0.25, 0.375, 0.5, 0.25, 0.5, 0.375, 0.5, 0.5, 0.5, 0.5, 0.75, 0.375, 0.75, 0.375, 0.75, 0.5, 0.75, 0.5, 1.0, 0.375, 1.0, 0.375, 0.0, 0.5, 0.0, 0.5, 0.25, 0.375, 0.25, 0.375, 0.25, 0.5, 0.25, 0.5, 0.5, 0.375, 0.5])
me_headcollar1_mesh.materials.append(mat_t5_pickaxe_darkmetal)
me_headcollar1_mesh.update()
me_headcollar2_mesh = bpy.data.meshes.new('HeadCollar2_Mesh')
me_headcollar2_mesh.from_pydata([(0.09, 0.0, 0.0), (0.078, 0.0, 0.012), (0.066, 0.0, 1.47e-18), (0.078, 0.0, -0.012), (0.06364, 0.06364, 0.0), (0.05515, 0.05515, 0.012), (0.04667, 0.04667, 1.47e-18), (0.05515, 0.05515, -0.012), (6.795e-09, 0.09, 0.0), (5.889e-09, 0.078, 0.012), (4.983e-09, 0.066, 1.47e-18), (5.889e-09, 0.078, -0.012), (-0.06364, 0.06364, 0.0), (-0.05515, 0.05515, 0.012), (-0.04667, 0.04667, 1.47e-18), (-0.05515, 0.05515, -0.012), (-0.09, 7.868e-09, 0.0), (-0.078, 6.819e-09, 0.012), (-0.066, 5.77e-09, 1.47e-18), (-0.078, 6.819e-09, -0.012), (-0.06364, -0.06364, 0.0), (-0.05515, -0.05515, 0.012), (-0.04667, -0.04667, 1.47e-18), (-0.05515, -0.05515, -0.012), (6.795e-09, -0.09, 0.0), (5.889e-09, -0.078, 0.012), (4.983e-09, -0.066, 1.47e-18), (5.889e-09, -0.078, -0.012), (0.06364, -0.06364, 0.0), (0.05515, -0.05515, 0.012), (0.04667, -0.04667, 1.47e-18), (0.05515, -0.05515, -0.012)], [], [(0, 4, 5, 1), (1, 5, 6, 2), (2, 6, 7, 3), (3, 7, 4, 0), (4, 8, 9, 5), (5, 9, 10, 6), (6, 10, 11, 7), (7, 11, 8, 4), (8, 12, 13, 9), (9, 13, 14, 10), (10, 14, 15, 11), (11, 15, 12, 8), (12, 16, 17, 13), (13, 17, 18, 14), (14, 18, 19, 15), (15, 19, 16, 12), (16, 20, 21, 17), (17, 21, 22, 18), (18, 22, 23, 19), (19, 23, 20, 16), (20, 24, 25, 21), (21, 25, 26, 22), (22, 26, 27, 23), (23, 27, 24, 20), (24, 28, 29, 25), (25, 29, 30, 26), (26, 30, 31, 27), (27, 31, 28, 24), (28, 0, 1, 29), (29, 1, 2, 30), (30, 2, 3, 31), (31, 3, 0, 28)])
_uv = me_headcollar2_mesh.uv_layers.new(name='UVMap')
_uv.uv.foreach_set('vector', [0.5, 0.5, 0.625, 0.5, 0.625, 0.75, 0.5, 0.75, 0.5, 0.75, 0.625, 0.75, 0.625, 1.0, 0.5, 1.0, 0.5, 0.0, 0.625, 0.0, 0.625, 0.25, 0.5, 0.25, 0.5, 0.25, 0.625, 0.25, 0.625, 0.5, 0.5, 0.5, 0.625, 0.5, 0.75, 0.5, 0.75, 0.75, 0.625, 0.75, 0.625, 0.75, 0.75, 0.75, 0.75, 1.0, 0.625, 1.0, 0.625, 0.0, 0.75, 0.0, 0.75, 0.25, 0.625, 0.25, 0.625, 0.25, 0.75, 0.25, 0.75, 0.5, 0.625, 0.5, 0.75, 0.5, 0.875, 0.5, 0.875, 0.75, 0.75, 0.75, 0.75, 0.75, 0.875, 0.75, 0.875, 1.0, 0.75, 1.0, 0.75, 0.0, 0.875, 0.0, 0.875, 0.25, 0.75, 0.25, 0.75, 0.25, 0.875, 0.25, 0.875, 0.5, 0.75, 0.5, 0.875, 0.5, 1.0, 0.5, 1.0, 0.75, 0.875, 0.75, 0.875, 0.75, 1.0, 0.75, 1.0, 1.0, 0.875, 1.0, 0.875, 0.0, 1.0, 0.0, 1.0, 0.25, 0.875, 0.25, 0.875, 0.25, 1.0, 0.25, 1.0, 0.5, 0.875, 0.5, 0.0, 0.5, 0.125, 0.5, 0.125, 0.75, 0.0, 0.75, 0.0, 0.75, 0.125, 0.75, 0.125, 1.0, 0.0, 1.0, 0.0, 0.0, 0.125, 0.0, 0.125, 0.25, 0.0, 0.25, 0.0, 0.25, 0.125, 0.25, 0.125, 0.5, 0.0, 0.5, 0.125, 0.5, 0.25, 0.5, 0.25, 0.75, 0.125, 0.75, 0.125, 0.75, 0.25, 0.75, 0.25, 1.0, 0.125, 1.0, 0.125, 0.0, 0.25, 0.0, 0.25, 0.25, 0.125, 0.25, 0.125, 0.25, 0.25, 0.25, 0.25, 0.5, 0.125, 0.5, 0.25, 0.5, 0.375, 0.5, 0.375, 0.75, 0.25, 0.75, 0.25, 0.75, 0.375, 0.75, 0.375, 1.0, 0.25, 1.0, 0.25, 0.0, 0.375, 0.0, 0.375, 0.25, 0.25, 0.25, 0.25, 0.25, 0.375, 0.25, 0.375, 0.5, 0.25, 0.5, 0.375, 0.5, 0.5, 0.5, 0.5, 0.75, 0.375, 0.75, 0.375, 0.75, 0.5, 0.75, 0.5, 1.0, 0.375, 1.0, 0.375, 0.0, 0.5, 0.0, 0.5, 0.25, 0.375, 0.25, 0.375, 0.25, 0.5, 0.25, 0.5, 0.5, 0.375, 0.5])
me_headcollar2_mesh.materials.append(mat_t5_pickaxe_darkmetal)
me_headcollar2_mesh.update()
me_headcore_mesh = bpy.data.meshes.new('HeadCore_Mesh')
me_headcore_mesh.from_pydata([(-0.22, -0.055, 0.63), (0.22, -0.055, 0.63), (0.29, -0.055, 0.55), (0.22, -0.055, 0.46), (-0.22, -0.055, 0.46), (-0.29, -0.055, 0.55), (-0.22, 0.055, 0.63), (0.22, 0.055, 0.63), (0.29, 0.055, 0.55), (0.22, 0.055, 0.46), (-0.22, 0.055, 0.46), (-0.29, 0.055, 0.55)], [], [(5, 4, 3, 2, 1, 0), (6, 7, 8, 9, 10, 11), (0, 1, 7, 6), (1, 2, 8, 7), (2, 3, 9, 8), (3, 4, 10, 9), (4, 5, 11, 10), (5, 0, 6, 11)])
me_headcore_mesh.materials.append(mat_t5_pickaxe_hardened_head)
me_headcore_mesh.update()
me_leftpickhead_mesh = bpy.data.meshes.new('LeftPickHead_Mesh')
me_leftpickhead_mesh.from_pydata([(-0.18, -0.0375, 0.62), (-0.3064, -0.0375, 0.6104), (-0.3862, -0.0375, 0.5962), (-0.5477, -0.0375, 0.5477), (-0.7105, -0.0375, 0.4581), (-0.466, -0.0375, 0.4777), (-0.3008, -0.0375, 0.4786), (-0.18, -0.0375, 0.47), (-0.18, 0.0375, 0.62), (-0.3064, 0.0375, 0.6104), (-0.3862, 0.0375, 0.5962), (-0.5477, 0.0375, 0.5477), (-0.7105, 0.0375, 0.4581), (-0.466, 0.0375, 0.4777), (-0.3008, 0.0375, 0.4786), (-0.18, 0.0375, 0.47)], [], [(7, 6, 5, 4, 3, 2, 1, 0), (8, 9, 10, 11, 12, 13, 14, 15), (0, 1, 9, 8), (1, 2, 10, 9), (2, 3, 11, 10), (3, 4, 12, 11), (4, 5, 13, 12), (5, 6, 14, 13), (6, 7, 15, 14), (7, 0, 8, 15)])
me_leftpickhead_mesh.materials.append(mat_t5_pickaxe_hardened_head)
me_leftpickhead_mesh.update()
me_rightpickhead_mesh = bpy.data.meshes.new('RightPickHead_Mesh')
me_rightpickhead_mesh.from_pydata([(0.18, -0.0375, 0.47), (0.316, -0.0375, 0.4772), (0.4709, -0.0375, 0.476), (0.7983, -0.0375, 0.4659), (0.6368, -0.0375, 0.5557), (0.5042, -0.0375, 0.598), (0.321, -0.0375, 0.6132), (0.18, -0.0375, 0.62), (0.18, 0.0375, 0.47), (0.316, 0.0375, 0.4772), (0.4709, 0.0375, 0.476), (0.7983, 0.0375, 0.4659), (0.6368, 0.0375, 0.5557), (0.5042, 0.0375, 0.598), (0.321, 0.0375, 0.6132), (0.18, 0.0375, 0.62)], [], [(7, 6, 5, 4, 3, 2, 1, 0), (8, 9, 10, 11, 12, 13, 14, 15), (0, 1, 9, 8), (1, 2, 10, 9), (2, 3, 11, 10), (3, 4, 12, 11), (4, 5, 13, 12), (5, 6, 14, 13), (6, 7, 15, 14), (7, 0, 8, 15)])
me_rightpickhead_mesh.materials.append(mat_t5_pickaxe_hardened_head)
me_rightpickhead_mesh.update()

# ---- objects
ob_t5pickaxe = bpy.data.objects.new('T5Pickaxe', None)
ob_woodhandle = bpy.data.objects.new('WoodHandle', me_woodhandle_mesh)
ob_headsocket = bpy.data.objects.new('HeadSocket', me_headsocket_mesh)
ob_bottompommel = bpy.data.objects.new('BottomPommel', me_bottompommel_mesh)
ob_topcap = bpy.data.objects.new('TopCap', me_topcap_mesh)
ob_leatherwrap1 = bpy.data.objects.new('LeatherWrap1', me_leatherwrap1_mesh)
ob_leatherwrap2 = bpy.data.objects.new('LeatherWrap2', me_leatherwrap2_mesh)
ob_leatherwrap3 = bpy.data.objects.new('LeatherWrap3', me_leatherwrap3_mesh)
ob_leatherwrap4 = bpy.data.objects.new('LeatherWrap4', me_leatherwrap4_mesh)
ob_headcollar1 = bpy.data.objects.new('HeadCollar1', me_headcollar1_mesh)
ob_headcollar2 = bpy.data.objects.new('HeadCollar2', me_headcollar2_mesh)
ob_headcore = bpy.data.objects.new('HeadCore', me_headcore_mesh)
ob_leftpickhead = bpy.data.objects.new('LeftPickHead', me_leftpickhead_mesh)
ob_rightpickhead = bpy.data.objects.new('RightPickHead', me_rightpickhead_mesh)

# ---- transforms, parenting, visibility, modifiers, constraints
ob_t5pickaxe.location = (0.0, 0.0, 0.0)
ob_woodhandle.parent = ob_t5pickaxe
ob_woodhandle.location = (0.0, 0.0, -0.08)
ob_headsocket.parent = ob_t5pickaxe
ob_headsocket.location = (0.0, 0.0, 0.55)
ob_bottompommel.parent = ob_t5pickaxe
ob_bottompommel.location = (0.0, 0.0, -0.79)
ob_topcap.parent = ob_t5pickaxe
ob_topcap.location = (0.0, 0.0, 0.69)
ob_leatherwrap1.parent = ob_t5pickaxe
ob_leatherwrap1.location = (0.0, 0.0, -0.52)
ob_leatherwrap2.parent = ob_t5pickaxe
ob_leatherwrap2.location = (0.0, 0.0, -0.43)
ob_leatherwrap3.parent = ob_t5pickaxe
ob_leatherwrap3.location = (0.0, 0.0, -0.34)
ob_leatherwrap4.parent = ob_t5pickaxe
ob_leatherwrap4.location = (0.0, 0.0, -0.25)
ob_headcollar1.parent = ob_t5pickaxe
ob_headcollar1.location = (0.0, 0.0, 0.47)
ob_headcollar2.parent = ob_t5pickaxe
ob_headcollar2.location = (0.0, 0.0, 0.62)
ob_headcore.parent = ob_t5pickaxe
ob_headcore.location = (0.0, 0.0, 0.0)
ob_leftpickhead.parent = ob_t5pickaxe
ob_leftpickhead.location = (0.0, 0.0, 0.0)
ob_rightpickhead.parent = ob_t5pickaxe
ob_rightpickhead.location = (0.0, 0.0, 0.0)

# ---- collection membership
scene.collection.objects.link(ob_t5pickaxe)
scene.collection.objects.link(ob_woodhandle)
scene.collection.objects.link(ob_headsocket)
scene.collection.objects.link(ob_bottompommel)
scene.collection.objects.link(ob_topcap)
scene.collection.objects.link(ob_leatherwrap1)
scene.collection.objects.link(ob_leatherwrap2)
scene.collection.objects.link(ob_leatherwrap3)
scene.collection.objects.link(ob_leatherwrap4)
scene.collection.objects.link(ob_headcollar1)
scene.collection.objects.link(ob_headcollar2)
scene.collection.objects.link(ob_headcore)
scene.collection.objects.link(ob_leftpickhead)
scene.collection.objects.link(ob_rightpickhead)

# ---- scene / render settings (as saved in the file)
scene.frame_start = 1; scene.frame_end = 250; scene.frame_set(1)
scene.render.engine = 'BLENDER_EEVEE_NEXT'
scene.render.bake_bias = 0.0
scene.render.bake_samples = 0
scene.cycles.sampling_pattern = 'TABULATED_SOBOL'
scene.eevee.use_volume_custom_range = False
bpy.context.view_layer.update()

# ---- added for rendering (the .blend has no active camera and no usable light): camera, sun
cam_auto = bpy.data.cameras.new('AutoCamera')
cam_auto.lens = 50.0
cam_auto.sensor_width = 36.0
cam_auto.clip_end = 1000.0
ob_auto_camera = bpy.data.objects.new('AutoCamera', cam_auto)
scene.collection.objects.link(ob_auto_camera)
ob_auto_camera.location = (2.07619, -2.43876, 1.56834)
ob_auto_camera.rotation_euler = (1.09748, -7.21219e-08, 0.694738)
scene.camera = ob_auto_camera
light_auto_sun = bpy.data.lights.new('AutoSun', 'SUN')
light_auto_sun.energy = 3.0
light_auto_sun.angle = 0.0523599
ob_auto_sun = bpy.data.objects.new('AutoSun', light_auto_sun)
scene.collection.objects.link(ob_auto_sun)
ob_auto_sun.rotation_euler = (0.872665, 0.174533, 0.523599)
bpy.context.view_layer.update()
